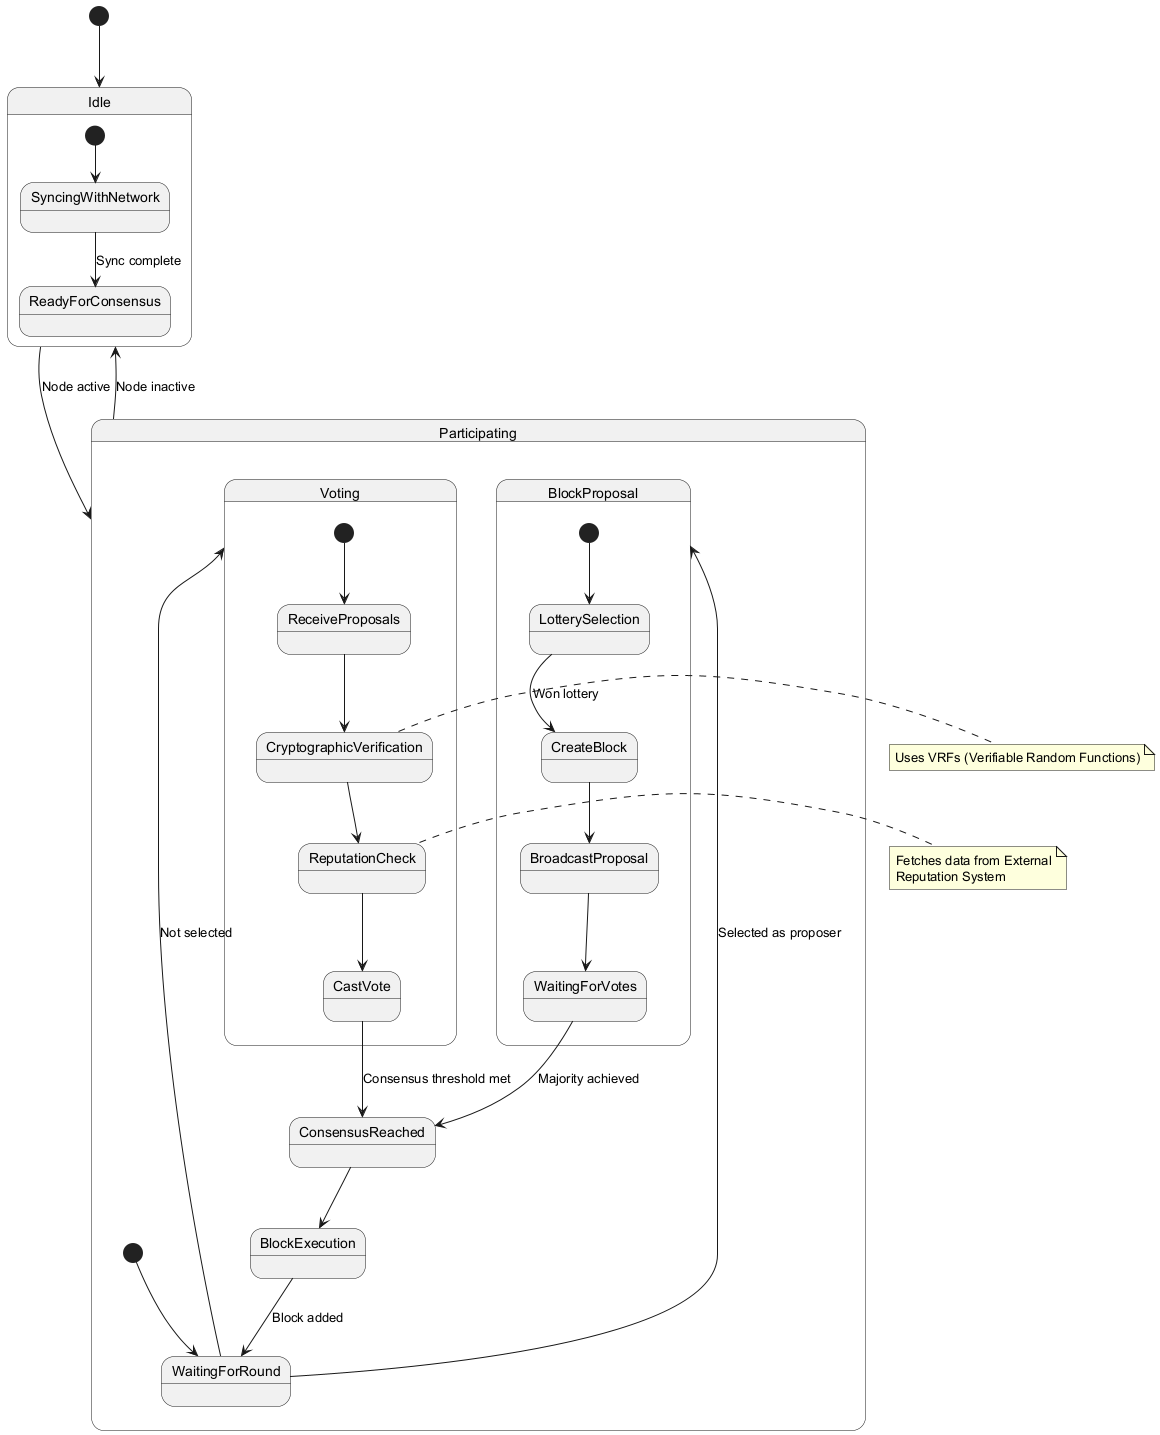

The diagram above was rendered by PlantUML. Its source (embedded in the PNG):
@startuml
[*] --> Idle

state Idle {
  [*] --> SyncingWithNetwork
  SyncingWithNetwork --> ReadyForConsensus : Sync complete
}

state Participating {
  [*] --> WaitingForRound
  WaitingForRound --> BlockProposal : Selected as proposer
  WaitingForRound --> Voting : Not selected
  
  state BlockProposal {
    [*] --> LotterySelection
    LotterySelection --> CreateBlock : Won lottery
    CreateBlock --> BroadcastProposal
    BroadcastProposal --> WaitingForVotes
  }
  
  state Voting {
    [*] --> ReceiveProposals
    ReceiveProposals --> CryptographicVerification
    CryptographicVerification --> ReputationCheck
    ReputationCheck --> CastVote
  }
  
  WaitingForVotes --> ConsensusReached : Majority achieved
  CastVote --> ConsensusReached : Consensus threshold met
  ConsensusReached --> BlockExecution
  BlockExecution --> WaitingForRound : Block added
}

Idle --> Participating : Node active
Participating --> Idle : Node inactive

note right of ReputationCheck
  Fetches data from External
  Reputation System
end note

note right of CryptographicVerification
  Uses VRFs (Verifiable Random Functions)
end note
@enduml